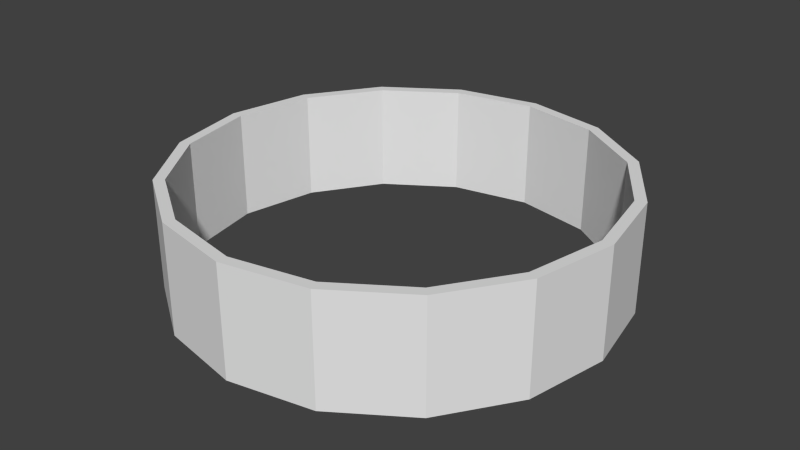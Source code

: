 # Source: barrier_lod2.blend  (saved by Blender 2.68.0; exported with 4.5.12 LTS)
import bpy
from mathutils import Matrix  # noqa: F401  (used for matrix-valued properties, if any)

bpy.ops.wm.read_factory_settings(use_empty=True)
scene = bpy.context.scene
scene.name = 'Scene'

# ---- collections
col_collection_1 = bpy.data.collections.new('Collection 1'); scene.collection.children.link(col_collection_1)

# ---- world
world_world = bpy.data.worlds.new('World'); scene.world = world_world
world_world.color = (0.05088, 0.05088, 0.05088)
world_world.use_sun_shadow = False
world_world.sun_shadow_jitter_overblur = 0.0
world_world.cycles.sampling_method = 'MANUAL'
world_world.cycles.sample_map_resolution = 256

# ---- meshes
me_cylinder_002 = bpy.data.meshes.new('Cylinder.002')
me_cylinder_002.from_pydata([(0.7654, 1.848, -0.5), (0.0, 2.0, -0.5), (0.0, 2.0, 0.5), (0.7654, 1.848, 0.5), (-0.2626, 1.848, -0.5), (-0.7654, 1.848, -0.5), (0.2626, 1.848, -0.5), (0.0, 1.9, -0.5), (-0.7654, 1.848, 0.5), (-0.2626, 1.848, 0.5), (0.2626, 1.848, 0.5), (0.0, 1.9, 0.5), (1.414, 1.414, -0.5), (1.414, 1.414, 0.5), (0.514, 1.798, -0.5), (-0.7271, 1.755, -0.5), (-1.163, 1.464, -0.5), (-1.414, 1.414, -0.5), (-1.414, 1.414, 0.5), (0.514, 1.798, 0.5), (-0.7271, 1.755, 0.5), (-1.163, 1.464, 0.5), (0.7271, 1.755, -0.5), (1.238, 1.414, -0.5), (0.7271, 1.755, 0.5), (1.238, 1.414, 0.5), (1.848, 0.7654, -0.5), (1.848, 0.7654, 0.5), (-1.238, 1.414, -0.5), (-1.848, 0.7654, -0.5), (-1.848, 0.7654, 0.5), (-1.238, 1.414, 0.5), (1.278, 1.387, -0.5), (1.278, 1.387, 0.5), (1.344, 1.344, -0.5), (1.73, 0.7654, -0.5), (1.344, 1.344, 0.5), (1.73, 0.7654, 0.5), (2.0, -8.742e-08, -0.5), (2.0, -8.742e-08, 0.5), (-1.344, 1.344, -0.5), (-1.712, 0.7924, -0.5), (-2.0, 2.385e-08, -0.5), (-2.0, 2.385e-08, 0.5), (-1.344, 1.344, 0.5), (-1.712, 0.7924, 0.5), (1.744, 0.7447, -0.5), (1.744, 0.7447, 0.5), (1.755, 0.7271, -0.5), (1.9, -8.385e-08, -0.5), (1.755, 0.7271, 0.5), (1.9, -8.385e-08, 0.5), (1.848, -0.7654, -0.5), (1.848, -0.7654, 0.5), (-1.73, 0.7654, -0.5), (-1.755, 0.7271, -0.5), (-1.896, 0.02071, -0.5), (-1.848, -0.7654, -0.5), (-1.848, -0.7654, 0.5), (-1.755, 0.7271, 0.5), (-1.73, 0.7654, 0.5), (-1.896, 0.02071, 0.5), (1.896, -0.02071, -0.5), (1.896, -0.02071, 0.5), (1.73, -0.7654, -0.5), (1.755, -0.7271, -0.5), (1.755, -0.7271, 0.5), (1.73, -0.7654, 0.5), (1.414, -1.414, -0.5), (1.414, -1.414, 0.5), (-1.9, 2.186e-08, -0.5), (-1.755, -0.7271, -0.5), (-1.744, -0.7447, -0.5), (-1.414, -1.414, -0.5), (-1.414, -1.414, 0.5), (-1.744, -0.7447, 0.5), (-1.755, -0.7271, 0.5), (-1.9, 2.186e-08, 0.5), (1.278, -1.387, -0.5), (1.344, -1.344, -0.5), (1.344, -1.344, 0.5), (1.278, -1.387, 0.5), (0.7654, -1.848, -0.5), (0.7654, -1.848, 0.5), (-1.73, -0.7654, -0.5), (-1.344, -1.344, -0.5), (-1.238, -1.414, -0.5), (-1.712, -0.7924, -0.5), (-0.7654, -1.848, -0.5), (-0.7654, -1.848, 0.5), (-1.238, -1.414, 0.5), (-1.344, -1.344, 0.5), (-1.712, -0.7924, 0.5), (-1.73, -0.7654, 0.5), (1.238, -1.414, -0.5), (1.238, -1.414, 0.5), (0.514, -1.798, -0.5), (0.7271, -1.755, -0.5), (0.7271, -1.755, 0.5), (0.514, -1.798, 0.5), (3.02e-07, -2.0, -0.5), (3.02e-07, -2.0, 0.5), (-1.163, -1.464, -0.5), (-0.7271, -1.755, -0.5), (-0.2626, -1.848, -0.5), (-0.2626, -1.848, 0.5), (-0.7271, -1.755, 0.5), (-1.163, -1.464, 0.5), (0.2626, -1.848, -0.5), (0.2626, -1.848, 0.5), (2.869e-07, -1.9, -0.5), (2.869e-07, -1.9, 0.5)], [], [(0, 1, 2, 3), (12, 0, 3, 13), (13, 27, 26, 12), (27, 39, 38, 26), (39, 53, 52, 38), (53, 69, 68, 52), (69, 83, 82, 68), (83, 101, 100, 82), (101, 89, 88, 100), (89, 74, 73, 88), (74, 58, 57, 73), (58, 43, 42, 57), (43, 30, 29, 42), (30, 18, 17, 29), (2, 11, 10, 3), (2, 8, 9, 11), (8, 18, 21, 20), (20, 9, 8), (3, 10, 19), (21, 18, 31), (3, 24, 25, 13), (3, 19, 24), (18, 30, 45, 44), (44, 31, 18), (33, 13, 25), (30, 60, 45), (27, 13, 36, 37), (13, 33, 36), (43, 61, 59, 30), (59, 60, 30), (47, 27, 37), (43, 77, 61), (39, 27, 50, 51), (27, 47, 50), (43, 58, 76, 77), (58, 75, 76), (63, 39, 51), (58, 93, 75), (39, 63, 66, 53), (66, 67, 53), (58, 92, 93), (53, 67, 80, 69), (80, 81, 69), (95, 69, 81), (74, 91, 92, 58), (74, 90, 91), (74, 107, 90), (83, 69, 95, 98), (98, 99, 83), (109, 83, 99), (89, 106, 107, 74), (89, 105, 106), (101, 83, 109, 111), (105, 89, 101, 111), (1, 5, 8, 2), (18, 8, 5, 17), (1, 0, 6, 7), (4, 5, 1, 7), (16, 17, 5, 15), (5, 4, 15), (0, 14, 6), (28, 17, 16), (0, 12, 23, 22), (14, 0, 22), (41, 29, 17, 40), (17, 28, 40), (12, 32, 23), (54, 29, 41), (26, 35, 34, 12), (34, 32, 12), (42, 29, 55, 56), (29, 54, 55), (26, 46, 35), (70, 42, 56), (38, 49, 48, 26), (48, 46, 26), (42, 70, 71, 57), (71, 72, 57), (38, 62, 49), (84, 57, 72), (38, 52, 65, 62), (52, 64, 65), (87, 57, 84), (52, 68, 79, 64), (68, 78, 79), (68, 94, 78), (73, 57, 87, 85), (85, 86, 73), (102, 73, 86), (82, 97, 94, 68), (82, 96, 97), (82, 108, 96), (88, 73, 102, 103), (103, 104, 88), (100, 110, 108, 82), (100, 88, 104, 110), (14, 22, 19, 10), (10, 11, 6, 14), (22, 24, 19), (11, 7, 6), (23, 32, 33, 25), (34, 36, 33, 32), (25, 24, 22, 23), (46, 48, 47, 37), (48, 50, 47), (37, 36, 35, 46), (36, 34, 35), (49, 51, 50, 48), (62, 63, 51, 49), (62, 65, 66, 63), (65, 64, 67, 66), (64, 79, 80, 67), (78, 95, 81, 79), (94, 97, 95, 78), (81, 80, 79), (97, 98, 95), (96, 109, 99, 97), (108, 111, 109, 96), (99, 98, 97), (108, 110, 111), (104, 106, 105, 111), (111, 110, 104), (104, 103, 106), (86, 91, 90, 107), (107, 103, 102, 86), (86, 85, 91), (107, 106, 103), (84, 75, 93, 92), (72, 71, 76, 75), (84, 72, 75), (92, 91, 87, 84), (91, 85, 87), (70, 77, 76, 71), (70, 56, 61, 77), (55, 59, 61, 56), (55, 54, 60, 59), (54, 41, 45, 60), (41, 40, 44, 45), (11, 9, 4, 7), (9, 20, 15, 4), (28, 16, 31, 40), (16, 20, 21, 31), (31, 44, 40), (16, 15, 20)])
me_cylinder_002.use_remesh_preserve_volume = False
me_cylinder_002.use_remesh_preserve_attributes = False
me_cylinder_002.use_mirror_vertex_groups = False
me_cylinder_002.update()

# ---- objects
ob_cylinder = bpy.data.objects.new('Cylinder', me_cylinder_002)

# ---- transforms, parenting, visibility, modifiers, constraints
ob_cylinder.location = (0.0, 0.0, 0.5)
ob_cylinder.lineart.crease_threshold = 0.0

# ---- collection membership
col_collection_1.objects.link(ob_cylinder)

# ---- scene / render settings (as saved in the file)
scene.frame_start = 1; scene.frame_end = 250; scene.frame_set(1)
scene.render.engine = 'BLENDER_EEVEE_NEXT'
scene.render.image_settings.color_mode = 'RGB'
scene.render.image_settings.compression = 90
scene.render.resolution_percentage = 50
scene.render.dither_intensity = 0.0
scene.cycles.use_denoising = False
scene.cycles.samples = 10
scene.cycles.sampling_pattern = 'TABULATED_SOBOL'
scene.cycles.light_sampling_threshold = 0.0
scene.cycles.use_adaptive_sampling = False
scene.cycles.use_light_tree = False
scene.cycles.blur_glossy = 0.0
scene.cycles.volume_bounces = 1
scene.cycles.pixel_filter_type = 'GAUSSIAN'
scene.cycles.sample_clamp_indirect = 0.0
scene.view_settings.view_transform = 'Standard'
bpy.context.view_layer.update()

# ---- added for rendering (the .blend has no active camera and no usable light): camera, sun
cam_auto = bpy.data.cameras.new('AutoCamera')
cam_auto.lens = 50.0
cam_auto.sensor_width = 36.0
cam_auto.clip_end = 1000.0
ob_auto_camera = bpy.data.objects.new('AutoCamera', cam_auto)
scene.collection.objects.link(ob_auto_camera)
ob_auto_camera.location = (5.31501, -6.37801, 4.75201)
ob_auto_camera.rotation_euler = (1.09748, -7.21219e-08, 0.694738)
scene.camera = ob_auto_camera
light_auto_sun = bpy.data.lights.new('AutoSun', 'SUN')
light_auto_sun.energy = 3.0
light_auto_sun.angle = 0.0523599
ob_auto_sun = bpy.data.objects.new('AutoSun', light_auto_sun)
scene.collection.objects.link(ob_auto_sun)
ob_auto_sun.rotation_euler = (0.872665, 0.174533, 0.523599)
bpy.context.view_layer.update()
